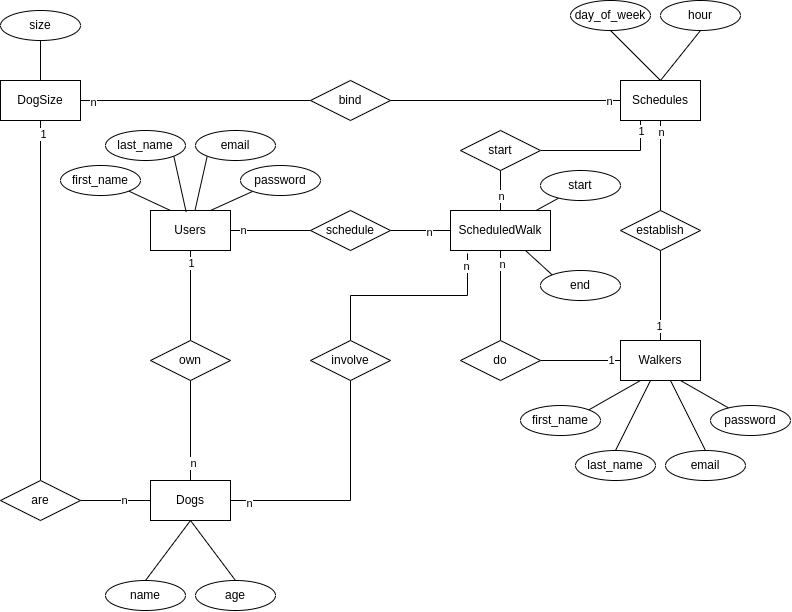

The diagram above was exported from draw.io. Its source (the exported page's mxGraphModel, read from the mxfile embedded in the PNG):
<mxGraphModel dx="1447" dy="817" grid="1" gridSize="10" guides="1" tooltips="1" connect="1" arrows="1" fold="1" page="1" pageScale="1" pageWidth="850" pageHeight="1100" math="0" shadow="0">
  <root>
    <mxCell id="0" />
    <mxCell id="1" parent="0" />
    <mxCell id="2" value="" style="edgeStyle=orthogonalEdgeStyle;rounded=0;orthogonalLoop=1;jettySize=auto;html=1;endArrow=none;endFill=0;" edge="1" source="4" target="44" parent="1">
      <mxGeometry relative="1" as="geometry" />
    </mxCell>
    <mxCell id="3" style="edgeStyle=none;rounded=0;orthogonalLoop=1;jettySize=auto;html=1;exitX=0.25;exitY=0;exitDx=0;exitDy=0;entryX=1;entryY=1;entryDx=0;entryDy=0;endArrow=none;endFill=0;" edge="1" source="4" target="61" parent="1">
      <mxGeometry relative="1" as="geometry" />
    </mxCell>
    <mxCell id="4" value="Users" style="rounded=0;whiteSpace=wrap;html=1;" vertex="1" parent="1">
      <mxGeometry x="160" y="270" width="80" height="40" as="geometry" />
    </mxCell>
    <mxCell id="5" style="rounded=0;orthogonalLoop=1;jettySize=auto;html=1;exitX=0.5;exitY=1;exitDx=0;exitDy=0;entryX=0.5;entryY=0;entryDx=0;entryDy=0;endArrow=none;endFill=0;" edge="1" source="7" target="55" parent="1">
      <mxGeometry relative="1" as="geometry" />
    </mxCell>
    <mxCell id="6" style="edgeStyle=none;rounded=0;orthogonalLoop=1;jettySize=auto;html=1;exitX=0.5;exitY=1;exitDx=0;exitDy=0;entryX=0.5;entryY=0;entryDx=0;entryDy=0;endArrow=none;endFill=0;" edge="1" source="7" target="56" parent="1">
      <mxGeometry relative="1" as="geometry" />
    </mxCell>
    <mxCell id="7" value="Dogs" style="rounded=0;whiteSpace=wrap;html=1;" vertex="1" parent="1">
      <mxGeometry x="160" y="540" width="80" height="40" as="geometry" />
    </mxCell>
    <mxCell id="8" style="edgeStyle=none;rounded=0;orthogonalLoop=1;jettySize=auto;html=1;exitX=0.5;exitY=0;exitDx=0;exitDy=0;entryX=0.5;entryY=1;entryDx=0;entryDy=0;endArrow=none;endFill=0;" edge="1" source="9" target="57" parent="1">
      <mxGeometry relative="1" as="geometry" />
    </mxCell>
    <mxCell id="9" value="DogSize" style="rounded=0;whiteSpace=wrap;html=1;" vertex="1" parent="1">
      <mxGeometry x="10" y="140" width="80" height="40" as="geometry" />
    </mxCell>
    <mxCell id="10" style="edgeStyle=none;rounded=0;orthogonalLoop=1;jettySize=auto;html=1;exitX=0.75;exitY=1;exitDx=0;exitDy=0;endArrow=none;endFill=0;" edge="1" source="11" target="78" parent="1">
      <mxGeometry relative="1" as="geometry" />
    </mxCell>
    <mxCell id="11" value="Walkers" style="rounded=0;whiteSpace=wrap;html=1;" vertex="1" parent="1">
      <mxGeometry x="630" y="400" width="80" height="40" as="geometry" />
    </mxCell>
    <mxCell id="12" style="edgeStyle=none;rounded=0;orthogonalLoop=1;jettySize=auto;html=1;exitX=0.5;exitY=0;exitDx=0;exitDy=0;entryX=0.5;entryY=1;entryDx=0;entryDy=0;endArrow=none;endFill=0;" edge="1" source="13" target="58" parent="1">
      <mxGeometry relative="1" as="geometry" />
    </mxCell>
    <mxCell id="13" value="Schedules" style="rounded=0;whiteSpace=wrap;html=1;" vertex="1" parent="1">
      <mxGeometry x="630" y="140" width="80" height="40" as="geometry" />
    </mxCell>
    <mxCell id="14" value="ScheduledWalk" style="rounded=0;whiteSpace=wrap;html=1;" vertex="1" parent="1">
      <mxGeometry x="460" y="270" width="100" height="40" as="geometry" />
    </mxCell>
    <mxCell id="15" style="edgeStyle=orthogonalEdgeStyle;rounded=0;orthogonalLoop=1;jettySize=auto;html=1;exitX=0.5;exitY=0;exitDx=0;exitDy=0;entryX=0.5;entryY=1;entryDx=0;entryDy=0;endArrow=none;endFill=0;" edge="1" source="19" target="4" parent="1">
      <mxGeometry relative="1" as="geometry" />
    </mxCell>
    <mxCell id="16" value="1" style="edgeLabel;html=1;align=center;verticalAlign=middle;resizable=0;points=[];" vertex="1" connectable="0" parent="15">
      <mxGeometry x="0.727" relative="1" as="geometry">
        <mxPoint as="offset" />
      </mxGeometry>
    </mxCell>
    <mxCell id="17" style="edgeStyle=orthogonalEdgeStyle;rounded=0;orthogonalLoop=1;jettySize=auto;html=1;exitX=0.5;exitY=1;exitDx=0;exitDy=0;entryX=0.5;entryY=0;entryDx=0;entryDy=0;endArrow=none;endFill=0;" edge="1" source="19" target="7" parent="1">
      <mxGeometry relative="1" as="geometry" />
    </mxCell>
    <mxCell id="18" value="n" style="edgeLabel;html=1;align=center;verticalAlign=middle;resizable=0;points=[];" vertex="1" connectable="0" parent="17">
      <mxGeometry x="0.6229" y="2" relative="1" as="geometry">
        <mxPoint as="offset" />
      </mxGeometry>
    </mxCell>
    <mxCell id="19" value="own" style="rhombus;whiteSpace=wrap;html=1;" vertex="1" parent="1">
      <mxGeometry x="160" y="400" width="80" height="40" as="geometry" />
    </mxCell>
    <mxCell id="20" style="edgeStyle=orthogonalEdgeStyle;rounded=0;orthogonalLoop=1;jettySize=auto;html=1;exitX=1;exitY=0.5;exitDx=0;exitDy=0;entryX=0;entryY=0.5;entryDx=0;entryDy=0;endArrow=none;endFill=0;" edge="1" source="24" target="7" parent="1">
      <mxGeometry relative="1" as="geometry" />
    </mxCell>
    <mxCell id="21" value="n" style="edgeLabel;html=1;align=center;verticalAlign=middle;resizable=0;points=[];" vertex="1" connectable="0" parent="20">
      <mxGeometry x="0.2163" y="1" relative="1" as="geometry">
        <mxPoint as="offset" />
      </mxGeometry>
    </mxCell>
    <mxCell id="22" style="edgeStyle=orthogonalEdgeStyle;rounded=0;orthogonalLoop=1;jettySize=auto;html=1;exitX=0.5;exitY=0;exitDx=0;exitDy=0;entryX=0.5;entryY=1;entryDx=0;entryDy=0;endArrow=none;endFill=0;" edge="1" source="24" target="9" parent="1">
      <mxGeometry relative="1" as="geometry" />
    </mxCell>
    <mxCell id="23" value="1" style="edgeLabel;html=1;align=center;verticalAlign=middle;resizable=0;points=[];" vertex="1" connectable="0" parent="22">
      <mxGeometry x="0.9222" y="-2" relative="1" as="geometry">
        <mxPoint as="offset" />
      </mxGeometry>
    </mxCell>
    <mxCell id="24" value="are" style="rhombus;whiteSpace=wrap;html=1;" vertex="1" parent="1">
      <mxGeometry x="10" y="540" width="80" height="40" as="geometry" />
    </mxCell>
    <mxCell id="25" style="edgeStyle=orthogonalEdgeStyle;rounded=0;orthogonalLoop=1;jettySize=auto;html=1;exitX=0.5;exitY=1;exitDx=0;exitDy=0;entryX=0.5;entryY=0;entryDx=0;entryDy=0;endArrow=none;endFill=0;" edge="1" source="29" target="11" parent="1">
      <mxGeometry relative="1" as="geometry" />
    </mxCell>
    <mxCell id="26" value="1" style="edgeLabel;html=1;align=center;verticalAlign=middle;resizable=0;points=[];" vertex="1" connectable="0" parent="25">
      <mxGeometry x="0.6571" y="-2" relative="1" as="geometry">
        <mxPoint as="offset" />
      </mxGeometry>
    </mxCell>
    <mxCell id="27" style="edgeStyle=orthogonalEdgeStyle;rounded=0;orthogonalLoop=1;jettySize=auto;html=1;exitX=0.5;exitY=0;exitDx=0;exitDy=0;entryX=0.5;entryY=1;entryDx=0;entryDy=0;endArrow=none;endFill=0;" edge="1" source="29" target="13" parent="1">
      <mxGeometry relative="1" as="geometry" />
    </mxCell>
    <mxCell id="28" value="n" style="edgeLabel;html=1;align=center;verticalAlign=middle;resizable=0;points=[];" vertex="1" connectable="0" parent="27">
      <mxGeometry x="0.746" relative="1" as="geometry">
        <mxPoint as="offset" />
      </mxGeometry>
    </mxCell>
    <mxCell id="29" value="establish" style="rhombus;whiteSpace=wrap;html=1;" vertex="1" parent="1">
      <mxGeometry x="630" y="270" width="80" height="40" as="geometry" />
    </mxCell>
    <mxCell id="30" style="edgeStyle=orthogonalEdgeStyle;rounded=0;orthogonalLoop=1;jettySize=auto;html=1;exitX=1;exitY=0.5;exitDx=0;exitDy=0;entryX=0;entryY=0.5;entryDx=0;entryDy=0;endArrow=none;endFill=0;" edge="1" source="34" target="11" parent="1">
      <mxGeometry relative="1" as="geometry" />
    </mxCell>
    <mxCell id="31" value="1" style="edgeLabel;html=1;align=center;verticalAlign=middle;resizable=0;points=[];" vertex="1" connectable="0" parent="30">
      <mxGeometry x="0.7357" y="1" relative="1" as="geometry">
        <mxPoint as="offset" />
      </mxGeometry>
    </mxCell>
    <mxCell id="32" style="edgeStyle=orthogonalEdgeStyle;rounded=0;orthogonalLoop=1;jettySize=auto;html=1;exitX=0.5;exitY=0;exitDx=0;exitDy=0;entryX=0.5;entryY=1;entryDx=0;entryDy=0;endArrow=none;endFill=0;" edge="1" source="34" target="14" parent="1">
      <mxGeometry relative="1" as="geometry" />
    </mxCell>
    <mxCell id="33" value="n" style="edgeLabel;html=1;align=center;verticalAlign=middle;resizable=0;points=[];" vertex="1" connectable="0" parent="32">
      <mxGeometry x="0.7016" y="-1" relative="1" as="geometry">
        <mxPoint as="offset" />
      </mxGeometry>
    </mxCell>
    <mxCell id="34" value="do" style="rhombus;whiteSpace=wrap;html=1;" vertex="1" parent="1">
      <mxGeometry x="470" y="400" width="80" height="40" as="geometry" />
    </mxCell>
    <mxCell id="35" style="edgeStyle=orthogonalEdgeStyle;rounded=0;orthogonalLoop=1;jettySize=auto;html=1;exitX=0;exitY=0.5;exitDx=0;exitDy=0;entryX=1;entryY=0.5;entryDx=0;entryDy=0;endArrow=none;endFill=0;" edge="1" source="39" target="9" parent="1">
      <mxGeometry relative="1" as="geometry" />
    </mxCell>
    <mxCell id="36" value="n" style="edgeLabel;html=1;align=center;verticalAlign=middle;resizable=0;points=[];" vertex="1" connectable="0" parent="35">
      <mxGeometry x="0.8936" y="1" relative="1" as="geometry">
        <mxPoint as="offset" />
      </mxGeometry>
    </mxCell>
    <mxCell id="37" style="edgeStyle=orthogonalEdgeStyle;rounded=0;orthogonalLoop=1;jettySize=auto;html=1;exitX=1;exitY=0.5;exitDx=0;exitDy=0;entryX=0;entryY=0.5;entryDx=0;entryDy=0;endArrow=none;endFill=0;" edge="1" source="39" target="13" parent="1">
      <mxGeometry relative="1" as="geometry" />
    </mxCell>
    <mxCell id="38" value="n" style="edgeLabel;html=1;align=center;verticalAlign=middle;resizable=0;points=[];" vertex="1" connectable="0" parent="37">
      <mxGeometry x="0.8994" relative="1" as="geometry">
        <mxPoint as="offset" />
      </mxGeometry>
    </mxCell>
    <mxCell id="39" value="bind" style="rhombus;whiteSpace=wrap;html=1;" vertex="1" parent="1">
      <mxGeometry x="320" y="140" width="80" height="40" as="geometry" />
    </mxCell>
    <mxCell id="40" style="edgeStyle=orthogonalEdgeStyle;rounded=0;orthogonalLoop=1;jettySize=auto;html=1;exitX=1;exitY=0.5;exitDx=0;exitDy=0;entryX=0;entryY=0.5;entryDx=0;entryDy=0;endArrow=none;endFill=0;" edge="1" source="44" target="14" parent="1">
      <mxGeometry relative="1" as="geometry" />
    </mxCell>
    <mxCell id="41" value="n" style="edgeLabel;html=1;align=center;verticalAlign=middle;resizable=0;points=[];" vertex="1" connectable="0" parent="40">
      <mxGeometry x="0.2952" y="-1" relative="1" as="geometry">
        <mxPoint as="offset" />
      </mxGeometry>
    </mxCell>
    <mxCell id="42" style="edgeStyle=orthogonalEdgeStyle;rounded=0;orthogonalLoop=1;jettySize=auto;html=1;exitX=0;exitY=0.5;exitDx=0;exitDy=0;entryX=1;entryY=0.5;entryDx=0;entryDy=0;endArrow=none;endFill=0;" edge="1" source="44" target="4" parent="1">
      <mxGeometry relative="1" as="geometry" />
    </mxCell>
    <mxCell id="43" value="n" style="edgeLabel;html=1;align=center;verticalAlign=middle;resizable=0;points=[];" vertex="1" connectable="0" parent="42">
      <mxGeometry x="0.7286" y="-1" relative="1" as="geometry">
        <mxPoint as="offset" />
      </mxGeometry>
    </mxCell>
    <mxCell id="44" value="schedule" style="rhombus;whiteSpace=wrap;html=1;" vertex="1" parent="1">
      <mxGeometry x="320" y="270" width="80" height="40" as="geometry" />
    </mxCell>
    <mxCell id="45" style="edgeStyle=orthogonalEdgeStyle;rounded=0;orthogonalLoop=1;jettySize=auto;html=1;exitX=0.5;exitY=1;exitDx=0;exitDy=0;entryX=1;entryY=0.5;entryDx=0;entryDy=0;endArrow=none;endFill=0;" edge="1" source="49" target="7" parent="1">
      <mxGeometry relative="1" as="geometry" />
    </mxCell>
    <mxCell id="46" value="n" style="edgeLabel;html=1;align=center;verticalAlign=middle;resizable=0;points=[];" vertex="1" connectable="0" parent="45">
      <mxGeometry x="0.8476" y="2" relative="1" as="geometry">
        <mxPoint as="offset" />
      </mxGeometry>
    </mxCell>
    <mxCell id="47" style="edgeStyle=orthogonalEdgeStyle;rounded=0;orthogonalLoop=1;jettySize=auto;html=1;exitX=0.5;exitY=0;exitDx=0;exitDy=0;entryX=0.17;entryY=1.075;entryDx=0;entryDy=0;entryPerimeter=0;endArrow=none;endFill=0;" edge="1" source="49" target="14" parent="1">
      <mxGeometry relative="1" as="geometry" />
    </mxCell>
    <mxCell id="48" value="n" style="edgeLabel;html=1;align=center;verticalAlign=middle;resizable=0;points=[];" vertex="1" connectable="0" parent="47">
      <mxGeometry x="0.8866" y="2" relative="1" as="geometry">
        <mxPoint as="offset" />
      </mxGeometry>
    </mxCell>
    <mxCell id="49" value="involve" style="rhombus;whiteSpace=wrap;html=1;" vertex="1" parent="1">
      <mxGeometry x="320" y="400" width="80" height="40" as="geometry" />
    </mxCell>
    <mxCell id="50" style="edgeStyle=orthogonalEdgeStyle;rounded=0;orthogonalLoop=1;jettySize=auto;html=1;exitX=0.5;exitY=1;exitDx=0;exitDy=0;entryX=0.5;entryY=0;entryDx=0;entryDy=0;endArrow=none;endFill=0;" edge="1" source="54" target="14" parent="1">
      <mxGeometry relative="1" as="geometry" />
    </mxCell>
    <mxCell id="51" value="n" style="edgeLabel;html=1;align=center;verticalAlign=middle;resizable=0;points=[];" vertex="1" connectable="0" parent="50">
      <mxGeometry x="0.2367" relative="1" as="geometry">
        <mxPoint as="offset" />
      </mxGeometry>
    </mxCell>
    <mxCell id="52" style="edgeStyle=orthogonalEdgeStyle;rounded=0;orthogonalLoop=1;jettySize=auto;html=1;exitX=1;exitY=0.5;exitDx=0;exitDy=0;entryX=0.25;entryY=1;entryDx=0;entryDy=0;endArrow=none;endFill=0;" edge="1" source="54" target="13" parent="1">
      <mxGeometry relative="1" as="geometry" />
    </mxCell>
    <mxCell id="53" value="1" style="edgeLabel;html=1;align=center;verticalAlign=middle;resizable=0;points=[];" vertex="1" connectable="0" parent="52">
      <mxGeometry x="0.9171" relative="1" as="geometry">
        <mxPoint y="5" as="offset" />
      </mxGeometry>
    </mxCell>
    <mxCell id="54" value="start" style="rhombus;whiteSpace=wrap;html=1;" vertex="1" parent="1">
      <mxGeometry x="470" y="190" width="80" height="40" as="geometry" />
    </mxCell>
    <mxCell id="55" value="name" style="ellipse;whiteSpace=wrap;html=1;" vertex="1" parent="1">
      <mxGeometry x="115" y="640" width="80" height="30" as="geometry" />
    </mxCell>
    <mxCell id="56" value="age" style="ellipse;whiteSpace=wrap;html=1;" vertex="1" parent="1">
      <mxGeometry x="205" y="640" width="80" height="30" as="geometry" />
    </mxCell>
    <mxCell id="57" value="size" style="ellipse;whiteSpace=wrap;html=1;" vertex="1" parent="1">
      <mxGeometry x="10" y="70" width="80" height="30" as="geometry" />
    </mxCell>
    <mxCell id="58" value="day_of_week" style="ellipse;whiteSpace=wrap;html=1;" vertex="1" parent="1">
      <mxGeometry x="580" y="60" width="80" height="30" as="geometry" />
    </mxCell>
    <mxCell id="59" style="edgeStyle=none;rounded=0;orthogonalLoop=1;jettySize=auto;html=1;exitX=0.5;exitY=1;exitDx=0;exitDy=0;entryX=0.5;entryY=0;entryDx=0;entryDy=0;endArrow=none;endFill=0;" edge="1" source="60" target="13" parent="1">
      <mxGeometry relative="1" as="geometry" />
    </mxCell>
    <mxCell id="60" value="hour" style="ellipse;whiteSpace=wrap;html=1;" vertex="1" parent="1">
      <mxGeometry x="670" y="60" width="80" height="30" as="geometry" />
    </mxCell>
    <mxCell id="61" value="first_name" style="ellipse;whiteSpace=wrap;html=1;" vertex="1" parent="1">
      <mxGeometry x="70" y="225" width="80" height="30" as="geometry" />
    </mxCell>
    <mxCell id="62" style="edgeStyle=none;rounded=0;orthogonalLoop=1;jettySize=auto;html=1;exitX=1;exitY=1;exitDx=0;exitDy=0;entryX=0.445;entryY=0.032;entryDx=0;entryDy=0;entryPerimeter=0;endArrow=none;endFill=0;" edge="1" source="63" target="4" parent="1">
      <mxGeometry relative="1" as="geometry" />
    </mxCell>
    <mxCell id="63" value="last_name" style="ellipse;whiteSpace=wrap;html=1;" vertex="1" parent="1">
      <mxGeometry x="115" y="190" width="80" height="30" as="geometry" />
    </mxCell>
    <mxCell id="64" style="edgeStyle=none;rounded=0;orthogonalLoop=1;jettySize=auto;html=1;exitX=0;exitY=1;exitDx=0;exitDy=0;endArrow=none;endFill=0;" edge="1" source="65" target="4" parent="1">
      <mxGeometry relative="1" as="geometry" />
    </mxCell>
    <mxCell id="65" value="email" style="ellipse;whiteSpace=wrap;html=1;" vertex="1" parent="1">
      <mxGeometry x="205" y="190" width="80" height="30" as="geometry" />
    </mxCell>
    <mxCell id="66" style="edgeStyle=none;rounded=0;orthogonalLoop=1;jettySize=auto;html=1;exitX=0;exitY=1;exitDx=0;exitDy=0;entryX=0.75;entryY=0;entryDx=0;entryDy=0;endArrow=none;endFill=0;" edge="1" source="67" target="4" parent="1">
      <mxGeometry relative="1" as="geometry" />
    </mxCell>
    <mxCell id="67" value="password" style="ellipse;whiteSpace=wrap;html=1;" vertex="1" parent="1">
      <mxGeometry x="250" y="225" width="80" height="30" as="geometry" />
    </mxCell>
    <mxCell id="68" value="" style="edgeStyle=none;rounded=0;orthogonalLoop=1;jettySize=auto;html=1;endArrow=none;endFill=0;" edge="1" source="69" target="14" parent="1">
      <mxGeometry relative="1" as="geometry" />
    </mxCell>
    <mxCell id="69" value="start" style="ellipse;whiteSpace=wrap;html=1;" vertex="1" parent="1">
      <mxGeometry x="550" y="230" width="80" height="30" as="geometry" />
    </mxCell>
    <mxCell id="70" style="edgeStyle=none;rounded=0;orthogonalLoop=1;jettySize=auto;html=1;exitX=0;exitY=0;exitDx=0;exitDy=0;entryX=0.75;entryY=1;entryDx=0;entryDy=0;endArrow=none;endFill=0;" edge="1" source="71" target="14" parent="1">
      <mxGeometry relative="1" as="geometry" />
    </mxCell>
    <mxCell id="71" value="end" style="ellipse;whiteSpace=wrap;html=1;" vertex="1" parent="1">
      <mxGeometry x="550" y="330" width="80" height="30" as="geometry" />
    </mxCell>
    <mxCell id="72" style="edgeStyle=none;rounded=0;orthogonalLoop=1;jettySize=auto;html=1;exitX=1;exitY=0;exitDx=0;exitDy=0;entryX=0.25;entryY=1;entryDx=0;entryDy=0;endArrow=none;endFill=0;" edge="1" source="73" target="11" parent="1">
      <mxGeometry relative="1" as="geometry" />
    </mxCell>
    <mxCell id="73" value="first_name" style="ellipse;whiteSpace=wrap;html=1;" vertex="1" parent="1">
      <mxGeometry x="530" y="465" width="80" height="30" as="geometry" />
    </mxCell>
    <mxCell id="74" style="edgeStyle=none;rounded=0;orthogonalLoop=1;jettySize=auto;html=1;exitX=0.5;exitY=0;exitDx=0;exitDy=0;endArrow=none;endFill=0;" edge="1" source="75" target="11" parent="1">
      <mxGeometry relative="1" as="geometry" />
    </mxCell>
    <mxCell id="75" value="last_name" style="ellipse;whiteSpace=wrap;html=1;" vertex="1" parent="1">
      <mxGeometry x="585" y="510" width="80" height="30" as="geometry" />
    </mxCell>
    <mxCell id="76" style="edgeStyle=none;rounded=0;orthogonalLoop=1;jettySize=auto;html=1;exitX=0.5;exitY=0;exitDx=0;exitDy=0;endArrow=none;endFill=0;" edge="1" source="77" target="11" parent="1">
      <mxGeometry relative="1" as="geometry" />
    </mxCell>
    <mxCell id="77" value="email" style="ellipse;whiteSpace=wrap;html=1;" vertex="1" parent="1">
      <mxGeometry x="675" y="510" width="80" height="30" as="geometry" />
    </mxCell>
    <mxCell id="78" value="password" style="ellipse;whiteSpace=wrap;html=1;" vertex="1" parent="1">
      <mxGeometry x="720" y="465" width="80" height="30" as="geometry" />
    </mxCell>
  </root>
</mxGraphModel>